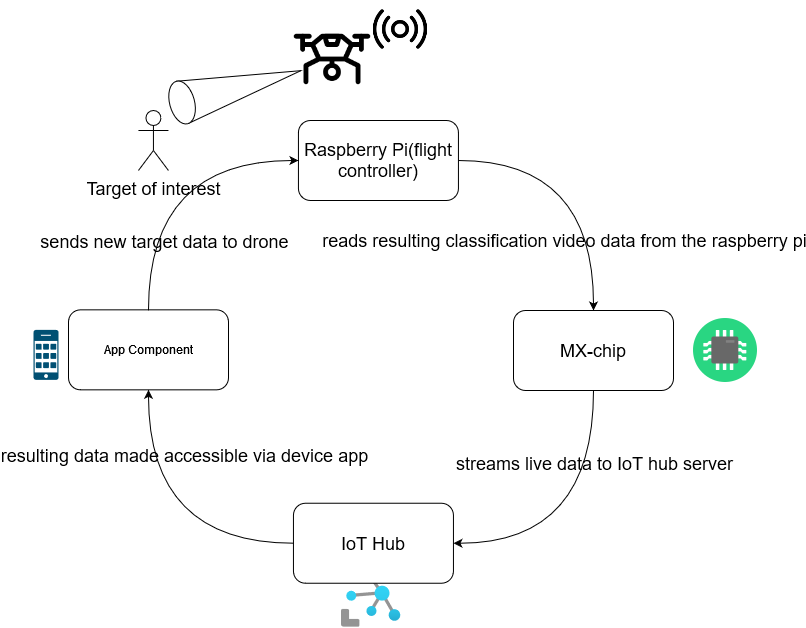

The diagram above was exported from draw.io. Its source (the exported page's mxGraphModel, read from the mxfile embedded in the PNG):
<mxGraphModel dx="2249" dy="737" grid="1" gridSize="10" guides="1" tooltips="1" connect="1" arrows="1" fold="1" page="1" pageScale="1" pageWidth="827" pageHeight="1169" math="0" shadow="0">
  <root>
    <mxCell id="0" />
    <mxCell id="1" parent="0" />
    <mxCell id="G6CrkLSFykwi1Pz_Zp4x-40" value="" style="edgeStyle=orthogonalEdgeStyle;curved=1;rounded=0;orthogonalLoop=1;jettySize=auto;html=1;spacing=3;" parent="1" source="G6CrkLSFykwi1Pz_Zp4x-2" target="G6CrkLSFykwi1Pz_Zp4x-39" edge="1">
      <mxGeometry relative="1" as="geometry" />
    </mxCell>
    <mxCell id="G6CrkLSFykwi1Pz_Zp4x-48" value="reads resulting classification video data from the raspberry pi" style="edgeLabel;html=1;align=center;verticalAlign=middle;resizable=0;points=[];labelBackgroundColor=none;spacing=3;fontSize=18;" parent="G6CrkLSFykwi1Pz_Zp4x-40" connectable="0" vertex="1">
      <mxGeometry x="0.307" y="-39" relative="1" as="geometry">
        <mxPoint x="9" y="29" as="offset" />
      </mxGeometry>
    </mxCell>
    <mxCell id="G6CrkLSFykwi1Pz_Zp4x-2" value="&lt;font style=&quot;font-size: 18px&quot;&gt;Raspberry Pi(flight controller)&lt;/font&gt;" style="rounded=1;whiteSpace=wrap;html=1;spacing=3;" parent="1" vertex="1">
      <mxGeometry x="164.94" y="170" width="160" height="80" as="geometry" />
    </mxCell>
    <mxCell id="G6CrkLSFykwi1Pz_Zp4x-11" value="" style="sketch=0;points=[[0.015,0.015,0],[0.985,0.015,0],[0.985,0.985,0],[0.015,0.985,0],[0.25,0,0],[0.5,0,0],[0.75,0,0],[1,0.25,0],[1,0.5,0],[1,0.75,0],[0.75,1,0],[0.5,1,0],[0.25,1,0],[0,0.75,0],[0,0.5,0],[0,0.25,0]];verticalLabelPosition=bottom;html=1;verticalAlign=top;aspect=fixed;align=center;pointerEvents=1;shape=mxgraph.cisco19.cell_phone;fillColor=#005073;strokeColor=none;spacing=3;" parent="1" vertex="1">
      <mxGeometry x="-100" y="379.34" width="25" height="50" as="geometry" />
    </mxCell>
    <mxCell id="G6CrkLSFykwi1Pz_Zp4x-20" value="" style="aspect=fixed;html=1;points=[];align=center;image;fontSize=12;image=img/lib/azure2/iot/IoT_Hub.svg;spacing=3;" parent="1" vertex="1">
      <mxGeometry x="207.95" y="612.74" width="64" height="64" as="geometry" />
    </mxCell>
    <mxCell id="G6CrkLSFykwi1Pz_Zp4x-21" value="" style="shape=image;html=1;verticalAlign=top;verticalLabelPosition=bottom;labelBackgroundColor=#ffffff;imageAspect=0;aspect=fixed;image=https://cdn4.iconfinder.com/data/icons/stash/128/computer-chip-128.png" parent="1" vertex="1">
      <mxGeometry x="560" y="368" width="64" height="64" as="geometry" />
    </mxCell>
    <mxCell id="G6CrkLSFykwi1Pz_Zp4x-30" value="" style="group;spacing=3;" parent="1" connectable="0" vertex="1">
      <mxGeometry x="4.94" y="50" width="291" height="170" as="geometry" />
    </mxCell>
    <mxCell id="l53nQxWG38MhVKM7PnBI-2" value="" style="shape=image;html=1;verticalAlign=top;verticalLabelPosition=bottom;labelBackgroundColor=#ffffff;imageAspect=0;aspect=fixed;image=https://cdn1.iconfinder.com/data/icons/vehicle-37/24/Drone-128.png;spacing=3;" parent="G6CrkLSFykwi1Pz_Zp4x-30" vertex="1">
      <mxGeometry x="155" y="20" width="78" height="78" as="geometry" />
    </mxCell>
    <mxCell id="G6CrkLSFykwi1Pz_Zp4x-4" value="&lt;font style=&quot;font-size: 18px&quot;&gt;Target of interest&lt;/font&gt;" style="shape=umlActor;verticalLabelPosition=bottom;verticalAlign=top;html=1;outlineConnect=0;spacing=3;" parent="G6CrkLSFykwi1Pz_Zp4x-30" vertex="1">
      <mxGeometry y="110" width="30" height="60" as="geometry" />
    </mxCell>
    <mxCell id="G6CrkLSFykwi1Pz_Zp4x-9" value="" style="shape=image;html=1;verticalAlign=top;verticalLabelPosition=bottom;labelBackgroundColor=#ffffff;imageAspect=0;aspect=fixed;image=https://cdn0.iconfinder.com/data/icons/phosphor-regular-vol-1/256/broadcast-128.png;spacing=3;" parent="G6CrkLSFykwi1Pz_Zp4x-30" vertex="1">
      <mxGeometry x="233" width="58" height="58" as="geometry" />
    </mxCell>
    <mxCell id="G6CrkLSFykwi1Pz_Zp4x-10" value="" style="verticalLabelPosition=bottom;verticalAlign=top;html=1;shape=mxgraph.basic.cone;rotation=75;spacing=3;" parent="G6CrkLSFykwi1Pz_Zp4x-30" vertex="1">
      <mxGeometry x="75.01999999999998" y="20" width="43.98" height="135.39" as="geometry" />
    </mxCell>
    <mxCell id="G6CrkLSFykwi1Pz_Zp4x-42" value="" style="edgeStyle=orthogonalEdgeStyle;curved=1;rounded=0;orthogonalLoop=1;jettySize=auto;html=1;entryX=1;entryY=0.5;entryDx=0;entryDy=0;exitX=0.5;exitY=1;exitDx=0;exitDy=0;spacing=3;" parent="1" source="G6CrkLSFykwi1Pz_Zp4x-39" target="G6CrkLSFykwi1Pz_Zp4x-41" edge="1">
      <mxGeometry relative="1" as="geometry" />
    </mxCell>
    <mxCell id="G6CrkLSFykwi1Pz_Zp4x-49" value="&lt;font style=&quot;font-size: 18px&quot;&gt;streams live data to IoT hub server&lt;/font&gt;" style="edgeLabel;html=1;align=center;verticalAlign=middle;resizable=0;points=[];labelBackgroundColor=none;spacing=3;" parent="G6CrkLSFykwi1Pz_Zp4x-42" connectable="0" vertex="1">
      <mxGeometry x="0.252" y="-46" relative="1" as="geometry">
        <mxPoint x="31" y="-34" as="offset" />
      </mxGeometry>
    </mxCell>
    <mxCell id="G6CrkLSFykwi1Pz_Zp4x-39" value="&lt;font style=&quot;font-size: 18px&quot;&gt;MX-chip&lt;/font&gt;" style="whiteSpace=wrap;html=1;rounded=1;spacing=3;" parent="1" vertex="1">
      <mxGeometry x="380" y="360" width="160" height="80" as="geometry" />
    </mxCell>
    <mxCell id="G6CrkLSFykwi1Pz_Zp4x-44" value="" style="edgeStyle=orthogonalEdgeStyle;curved=1;rounded=0;orthogonalLoop=1;jettySize=auto;html=1;spacing=3;" parent="1" source="G6CrkLSFykwi1Pz_Zp4x-41" target="G6CrkLSFykwi1Pz_Zp4x-43" edge="1">
      <mxGeometry relative="1" as="geometry" />
    </mxCell>
    <mxCell id="G6CrkLSFykwi1Pz_Zp4x-50" value="&lt;font style=&quot;font-size: 18px&quot;&gt;resulting data made accessible via device app&lt;/font&gt;" style="edgeLabel;html=1;align=center;verticalAlign=middle;resizable=0;points=[];labelBackgroundColor=none;spacing=3;" parent="G6CrkLSFykwi1Pz_Zp4x-44" connectable="0" vertex="1">
      <mxGeometry x="0.2872" y="-42" relative="1" as="geometry">
        <mxPoint x="-7" y="-41" as="offset" />
      </mxGeometry>
    </mxCell>
    <mxCell id="G6CrkLSFykwi1Pz_Zp4x-41" value="&lt;font style=&quot;font-size: 18px&quot;&gt;IoT Hub&lt;/font&gt;" style="whiteSpace=wrap;html=1;rounded=1;spacing=3;" parent="1" vertex="1">
      <mxGeometry x="159.95" y="552.74" width="160" height="80" as="geometry" />
    </mxCell>
    <mxCell id="G6CrkLSFykwi1Pz_Zp4x-43" value="App Component" style="whiteSpace=wrap;html=1;rounded=1;spacing=3;" parent="1" vertex="1">
      <mxGeometry x="-65" y="359.34" width="160" height="80" as="geometry" />
    </mxCell>
    <mxCell id="G6CrkLSFykwi1Pz_Zp4x-45" value="" style="edgeStyle=orthogonalEdgeStyle;curved=1;rounded=0;orthogonalLoop=1;jettySize=auto;html=1;entryX=0;entryY=0.5;entryDx=0;entryDy=0;exitX=0.5;exitY=0;exitDx=0;exitDy=0;spacing=3;" parent="1" source="G6CrkLSFykwi1Pz_Zp4x-43" target="G6CrkLSFykwi1Pz_Zp4x-2" edge="1">
      <mxGeometry relative="1" as="geometry">
        <mxPoint x="30" y="193" as="sourcePoint" />
        <mxPoint x="170" y="365" as="targetPoint" />
      </mxGeometry>
    </mxCell>
    <mxCell id="G6CrkLSFykwi1Pz_Zp4x-51" value="&lt;font style=&quot;font-size: 18px&quot;&gt;sends new target data to drone&lt;/font&gt;" style="edgeLabel;html=1;align=center;verticalAlign=middle;resizable=0;points=[];labelBackgroundColor=none;spacing=3;" parent="G6CrkLSFykwi1Pz_Zp4x-45" connectable="0" vertex="1">
      <mxGeometry x="-0.538" y="-15" relative="1" as="geometry">
        <mxPoint as="offset" />
      </mxGeometry>
    </mxCell>
  </root>
</mxGraphModel>